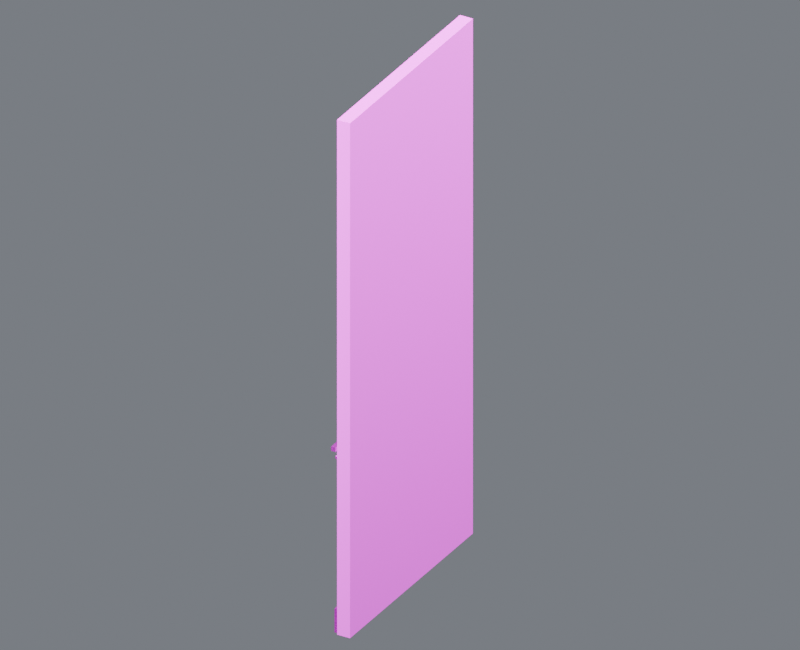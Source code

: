 # Source: wall_y_05_45.blend  (saved by Blender 4.5.87; exported with 4.5.12 LTS)
import bpy
from mathutils import Matrix  # noqa: F401  (used for matrix-valued properties, if any)

bpy.ops.wm.read_factory_settings(use_empty=True)
scene = bpy.context.scene
scene.name = 'Component_wall_y_05_45'

# ---- collections
col_01______wall_y_05_45 = bpy.data.collections.new('01_制作组件_wall_y_05_45'); scene.collection.children.link(col_01______wall_y_05_45)
col_20__45 = bpy.data.collections.new('侧墙_-20米_45米_制作源'); col_01______wall_y_05_45.children.link(col_20__45)
col_02______wall_y_05_45 = bpy.data.collections.new('02_游戏输出_wall_y_05_45'); scene.collection.children.link(col_02______wall_y_05_45)
col_20__45_1 = bpy.data.collections.new('侧墙_-20米_45米_输出包'); col_02______wall_y_05_45.children.link(col_20__45_1)
col_90_preview_component_wall_y_05_45 = bpy.data.collections.new('90_Preview_Component_wall_y_05_45'); scene.collection.children.link(col_90_preview_component_wall_y_05_45)

# ---- images (referenced by path relative to the original .blend; pixels are not part of the script)
import os
ASSET_DIR = os.environ.get("B2B_ASSET_DIR", "")  # directory of the original .blend (textures are referenced by path, not embedded)
HERE = os.path.dirname(os.path.abspath(__file__))  # packed textures are extracted next to this script under _unpacked/

def load_image(name, relpath, width, height, colorspace="sRGB"):
    """Load a texture the original file referenced (path relative to the .blend, or extracted next to this script)."""
    p = next((c for c in (os.path.join(HERE, relpath), os.path.join(ASSET_DIR, relpath)) if relpath and os.path.exists(c)), "")
    if p:
        img = bpy.data.images.load(p, check_existing=True)
        img.name = name
    else:  # same state as the original file: an image datablock whose file is absent (Cycles renders it pink)
        img = bpy.data.images.new(name, width, height)
        img.source = "FILE"
        img.filepath = "//" + (relpath or name)
    img.colorspace_settings.name = colorspace
    return img
img_10x10_512_png = load_image('设施低亮多巴胺色盘_10x10_512.png', '设施低亮多巴胺色盘_10x10_512.png', 1024, 1024, 'sRGB')

# ---- materials (node trees are filled in below, after node groups)
mat_02 = bpy.data.materials.new('02_细腻哑光_青绿大面')
mat_01 = bpy.data.materials.new('01_精工金属_紫色骨架')
mat_04_______ui = bpy.data.materials.new('04_柔和自发光_UI灯光')

# ---- material node trees
mat_02.use_nodes = True; mat_02.node_tree.nodes.clear()
_N = mat_02.node_tree.nodes; _L = mat_02.node_tree.links
n0 = _N.new('ShaderNodeUVMap'); n0.name = 'UV 贴图'; n0.location = (0, 0)
n0.uv_map = 'PaletteUV'
n1 = _N.new('ShaderNodeTexImage'); n1.name = '图像纹理'; n1.location = (0, 0)
n1.image = img_10x10_512_png
n1.interpolation = 'Closest'
n2 = _N.new('ShaderNodeBsdfPrincipled'); n2.name = '原理化 BSDF'; n2.location = (0, 0)
n2.inputs[1].default_value = 0.02
n2.inputs[2].default_value = 0.7
n3 = _N.new('ShaderNodeOutputMaterial'); n3.name = '材质输出'; n3.location = (0, 0)
_L.new(n0.outputs[0], n1.inputs[0])
_L.new(n1.outputs[0], n2.inputs[0])
_L.new(n2.outputs[0], n3.inputs[0])
n3.is_active_output = True
mat_01.use_nodes = True; mat_01.node_tree.nodes.clear()
_N = mat_01.node_tree.nodes; _L = mat_01.node_tree.links
n0 = _N.new('ShaderNodeUVMap'); n0.name = 'UV 贴图'; n0.location = (0, 0)
n0.uv_map = 'PaletteUV'
n1 = _N.new('ShaderNodeTexImage'); n1.name = '图像纹理'; n1.location = (0, 0)
n1.image = img_10x10_512_png
n1.interpolation = 'Closest'
n2 = _N.new('ShaderNodeBsdfPrincipled'); n2.name = '原理化 BSDF'; n2.location = (0, 0)
n2.inputs[1].default_value = 0.86
n2.inputs[2].default_value = 0.27
n3 = _N.new('ShaderNodeOutputMaterial'); n3.name = '材质输出'; n3.location = (0, 0)
_L.new(n0.outputs[0], n1.inputs[0])
_L.new(n1.outputs[0], n2.inputs[0])
_L.new(n2.outputs[0], n3.inputs[0])
n3.is_active_output = True
mat_04_______ui.use_nodes = True; mat_04_______ui.node_tree.nodes.clear()
_N = mat_04_______ui.node_tree.nodes; _L = mat_04_______ui.node_tree.links
n0 = _N.new('ShaderNodeUVMap'); n0.name = 'UV 贴图'; n0.location = (0, 0)
n0.uv_map = 'PaletteUV'
n1 = _N.new('ShaderNodeTexImage'); n1.name = '图像纹理'; n1.location = (0, 0)
n1.image = img_10x10_512_png
n1.interpolation = 'Closest'
n2 = _N.new('ShaderNodeBsdfPrincipled'); n2.name = '原理化 BSDF'; n2.location = (0, 0)
n2.inputs[2].default_value = 0.36
n2.inputs[28].default_value = 1.5
n3 = _N.new('ShaderNodeOutputMaterial'); n3.name = '材质输出'; n3.location = (0, 0)
_L.new(n0.outputs[0], n1.inputs[0])
_L.new(n1.outputs[0], n2.inputs[0])
_L.new(n2.outputs[0], n3.inputs[0])
_L.new(n1.outputs[0], n2.inputs[27])
n3.is_active_output = True

# ---- world
world_component_studio = bpy.data.worlds.new('Component_Studio'); scene.world = world_component_studio
world_component_studio.use_nodes = True; world_component_studio.node_tree.nodes.clear()
_N = world_component_studio.node_tree.nodes; _L = world_component_studio.node_tree.links
n0 = _N.new('ShaderNodeBackground'); n0.name = 'Background'; n0.location = (-200, 100)
n0.inputs[0].default_value = (0.3, 0.32, 0.36, 1.0)
n0.inputs[1].default_value = 0.45
n1 = _N.new('ShaderNodeOutputWorld'); n1.name = 'World Output'; n1.location = (200, 100)
_L.new(n0.outputs[0], n1.inputs[0])
n1.is_active_output = True

# ---- cameras
cam_camera_component_wall_y_05_45 = bpy.data.cameras.new('Camera_Component_wall_y_05_45')
cam_camera_component_wall_y_05_45.type = 'ORTHO'
cam_camera_component_wall_y_05_45.ortho_scale = 16.15

# ---- lights
light_key_component_wall_y_05_45 = bpy.data.lights.new('Key_Component_wall_y_05_45', 'AREA')
light_key_component_wall_y_05_45.energy = 2.837e+04
light_key_component_wall_y_05_45.size = 12.92
light_fill_component_wall_y_05_45 = bpy.data.lights.new('Fill_Component_wall_y_05_45', 'AREA')
light_fill_component_wall_y_05_45.energy = 1.669e+04
light_fill_component_wall_y_05_45.size = 12.92
light_rim_component_wall_y_05_45 = bpy.data.lights.new('Rim_Component_wall_y_05_45', 'AREA')
light_rim_component_wall_y_05_45.energy = 2.17e+04
light_rim_component_wall_y_05_45.size = 12.92

# ---- meshes
me_20__45_______00_mesh = bpy.data.meshes.new('侧墙_-20米_45米_制作_部件00_Mesh')
me_20__45_______00_mesh.from_pydata([(0.263, -2.5, 0.0), (0.263, 2.5, 0.0), (-0.037, 2.5, 0.0), (-0.037, -2.5, 0.0), (0.263, -2.5, 11.9), (0.263, 2.5, 11.9), (-0.037, 2.5, 11.9), (-0.037, -2.5, 11.9)], [], [(0, 1, 2, 3), (4, 7, 6, 5), (0, 4, 5, 1), (1, 5, 6, 2), (2, 6, 7, 3), (4, 0, 3, 7)])
_uv = me_20__45_______00_mesh.uv_layers.new(name='PaletteUV')
_uv.uv.foreach_set('vector', [0.926, 0.926, 0.974, 0.926, 0.974, 0.974, 0.926, 0.974, 0.926, 0.926, 0.974, 0.926, 0.974, 0.974, 0.926, 0.974, 0.926, 0.926, 0.974, 0.926, 0.974, 0.974, 0.926, 0.974, 0.926, 0.926, 0.974, 0.926, 0.974, 0.974, 0.926, 0.974, 0.926, 0.926, 0.974, 0.926, 0.974, 0.974, 0.926, 0.974, 0.926, 0.926, 0.974, 0.926, 0.974, 0.974, 0.926, 0.974])
me_20__45_______00_mesh.materials.append(mat_02)
me_20__45_______00_mesh.update()
me_20__45_______01_mesh = bpy.data.meshes.new('侧墙_-20米_45米_制作_部件01_Mesh')
me_20__45_______01_mesh.from_pydata([(-0.127, -2.45, 0.005), (-0.127, -2.45, 0.555), (-0.127, 2.45, 0.005), (-0.127, 2.45, 0.555), (-0.027, -2.45, 0.005), (-0.027, -2.45, 0.555), (-0.027, 2.45, 0.005), (-0.027, 2.45, 0.555)], [], [(0, 1, 3, 2), (2, 3, 7, 6), (6, 7, 5, 4), (4, 5, 1, 0), (2, 6, 4, 0), (7, 3, 1, 5)])
_uv = me_20__45_______01_mesh.uv_layers.new(name='PaletteUV')
_uv.uv.foreach_set('vector', [0.926, 0.826, 0.974, 0.826, 0.974, 0.874, 0.926, 0.874, 0.926, 0.826, 0.974, 0.826, 0.974, 0.874, 0.926, 0.874, 0.926, 0.826, 0.974, 0.826, 0.974, 0.874, 0.926, 0.874, 0.926, 0.826, 0.974, 0.826, 0.974, 0.874, 0.926, 0.874, 0.926, 0.826, 0.974, 0.826, 0.974, 0.874, 0.926, 0.874, 0.926, 0.826, 0.974, 0.826, 0.974, 0.874, 0.926, 0.874])
me_20__45_______01_mesh.materials.append(mat_01)
me_20__45_______01_mesh.update()
me_20__45_______02_mesh = bpy.data.meshes.new('侧墙_-20米_45米_制作_部件02_Mesh')
me_20__45_______02_mesh.from_pydata([(-0.107, -2.45, 4.023), (-0.107, -2.45, 4.078), (-0.107, 2.45, 4.023), (-0.107, 2.45, 4.078), (-0.067, -2.45, 4.023), (-0.067, -2.45, 4.078), (-0.067, 2.45, 4.023), (-0.067, 2.45, 4.078)], [], [(0, 1, 3, 2), (2, 3, 7, 6), (6, 7, 5, 4), (4, 5, 1, 0), (2, 6, 4, 0), (7, 3, 1, 5)])
_uv = me_20__45_______02_mesh.uv_layers.new(name='PaletteUV')
_uv.uv.foreach_set('vector', [0.926, 0.626, 0.974, 0.626, 0.974, 0.674, 0.926, 0.674, 0.926, 0.626, 0.974, 0.626, 0.974, 0.674, 0.926, 0.674, 0.926, 0.626, 0.974, 0.626, 0.974, 0.674, 0.926, 0.674, 0.926, 0.626, 0.974, 0.626, 0.974, 0.674, 0.926, 0.674, 0.926, 0.626, 0.974, 0.626, 0.974, 0.674, 0.926, 0.674, 0.926, 0.626, 0.974, 0.626, 0.974, 0.674, 0.926, 0.674])
me_20__45_______02_mesh.materials.append(mat_01)
me_20__45_______02_mesh.update()
me_20__45_______03_mesh = bpy.data.meshes.new('侧墙_-20米_45米_制作_部件03_Mesh')
me_20__45_______03_mesh.from_pydata([(-0.247, -2.375, 4.13), (-0.247, -2.375, 4.23), (-0.247, 2.375, 4.13), (-0.247, 2.375, 4.23), (-0.147, -2.375, 4.13), (-0.147, -2.375, 4.23), (-0.147, 2.375, 4.13), (-0.147, 2.375, 4.23)], [], [(0, 1, 3, 2), (2, 3, 7, 6), (6, 7, 5, 4), (4, 5, 1, 0), (2, 6, 4, 0), (7, 3, 1, 5)])
_uv = me_20__45_______03_mesh.uv_layers.new(name='PaletteUV')
_uv.uv.foreach_set('vector', [0.926, 0.826, 0.974, 0.826, 0.974, 0.874, 0.926, 0.874, 0.926, 0.826, 0.974, 0.826, 0.974, 0.874, 0.926, 0.874, 0.926, 0.826, 0.974, 0.826, 0.974, 0.874, 0.926, 0.874, 0.926, 0.826, 0.974, 0.826, 0.974, 0.874, 0.926, 0.874, 0.926, 0.826, 0.974, 0.826, 0.974, 0.874, 0.926, 0.874, 0.926, 0.826, 0.974, 0.826, 0.974, 0.874, 0.926, 0.874])
me_20__45_______03_mesh.materials.append(mat_01)
me_20__45_______03_mesh.update()
me_20__45_________mesh = bpy.data.meshes.new('侧墙_-20米_45米_制作_自发光_Mesh')
me_20__45_________mesh.from_pydata([(-0.263, -2.325, 4.166), (-0.263, -2.325, 4.194), (-0.263, 2.325, 4.166), (-0.263, 2.325, 4.194), (-0.251, -2.325, 4.166), (-0.251, -2.325, 4.194), (-0.251, 2.325, 4.166), (-0.251, 2.325, 4.194)], [], [(0, 1, 3, 2), (2, 3, 7, 6), (6, 7, 5, 4), (4, 5, 1, 0), (2, 6, 4, 0), (7, 3, 1, 5)])
_uv = me_20__45_________mesh.uv_layers.new(name='PaletteUV')
_uv.uv.foreach_set('vector', [0.326, 0.426, 0.374, 0.426, 0.374, 0.474, 0.326, 0.474, 0.326, 0.426, 0.374, 0.426, 0.374, 0.474, 0.326, 0.474, 0.326, 0.426, 0.374, 0.426, 0.374, 0.474, 0.326, 0.474, 0.326, 0.426, 0.374, 0.426, 0.374, 0.474, 0.326, 0.474, 0.326, 0.426, 0.374, 0.426, 0.374, 0.474, 0.326, 0.474, 0.326, 0.426, 0.374, 0.426, 0.374, 0.474, 0.326, 0.474])
me_20__45_________mesh.materials.append(mat_04_______ui)
me_20__45_________mesh.update()
me_20__45_______00_mesh_1 = bpy.data.meshes.new('侧墙_-20米_45米_输出_部件00_Mesh')
me_20__45_______00_mesh_1.from_pydata([(0.263, -2.5, 0.0), (0.263, 2.5, 0.0), (-0.037, 2.5, 0.0), (-0.037, -2.5, 0.0), (0.263, -2.5, 11.9), (0.263, 2.5, 11.9), (-0.037, 2.5, 11.9), (-0.037, -2.5, 11.9)], [], [(0, 1, 2, 3), (4, 7, 6, 5), (0, 4, 5, 1), (1, 5, 6, 2), (2, 6, 7, 3), (4, 0, 3, 7)])
_uv = me_20__45_______00_mesh_1.uv_layers.new(name='PaletteUV')
_uv.uv.foreach_set('vector', [0.926, 0.926, 0.974, 0.926, 0.974, 0.974, 0.926, 0.974, 0.926, 0.926, 0.974, 0.926, 0.974, 0.974, 0.926, 0.974, 0.926, 0.926, 0.974, 0.926, 0.974, 0.974, 0.926, 0.974, 0.926, 0.926, 0.974, 0.926, 0.974, 0.974, 0.926, 0.974, 0.926, 0.926, 0.974, 0.926, 0.974, 0.974, 0.926, 0.974, 0.926, 0.926, 0.974, 0.926, 0.974, 0.974, 0.926, 0.974])
me_20__45_______00_mesh_1.materials.append(mat_02)
me_20__45_______00_mesh_1.update()
me_20__45_______01_mesh_1 = bpy.data.meshes.new('侧墙_-20米_45米_输出_部件01_Mesh')
me_20__45_______01_mesh_1.from_pydata([(-0.127, -2.45, 0.005), (-0.127, -2.45, 0.555), (-0.127, 2.45, 0.005), (-0.127, 2.45, 0.555), (-0.027, -2.45, 0.005), (-0.027, -2.45, 0.555), (-0.027, 2.45, 0.005), (-0.027, 2.45, 0.555)], [], [(0, 1, 3, 2), (2, 3, 7, 6), (6, 7, 5, 4), (4, 5, 1, 0), (2, 6, 4, 0), (7, 3, 1, 5)])
_uv = me_20__45_______01_mesh_1.uv_layers.new(name='PaletteUV')
_uv.uv.foreach_set('vector', [0.926, 0.826, 0.974, 0.826, 0.974, 0.874, 0.926, 0.874, 0.926, 0.826, 0.974, 0.826, 0.974, 0.874, 0.926, 0.874, 0.926, 0.826, 0.974, 0.826, 0.974, 0.874, 0.926, 0.874, 0.926, 0.826, 0.974, 0.826, 0.974, 0.874, 0.926, 0.874, 0.926, 0.826, 0.974, 0.826, 0.974, 0.874, 0.926, 0.874, 0.926, 0.826, 0.974, 0.826, 0.974, 0.874, 0.926, 0.874])
me_20__45_______01_mesh_1.materials.append(mat_01)
me_20__45_______01_mesh_1.update()
me_20__45_______02_mesh_1 = bpy.data.meshes.new('侧墙_-20米_45米_输出_部件02_Mesh')
me_20__45_______02_mesh_1.from_pydata([(-0.107, -2.45, 4.023), (-0.107, -2.45, 4.078), (-0.107, 2.45, 4.023), (-0.107, 2.45, 4.078), (-0.067, -2.45, 4.023), (-0.067, -2.45, 4.078), (-0.067, 2.45, 4.023), (-0.067, 2.45, 4.078)], [], [(0, 1, 3, 2), (2, 3, 7, 6), (6, 7, 5, 4), (4, 5, 1, 0), (2, 6, 4, 0), (7, 3, 1, 5)])
_uv = me_20__45_______02_mesh_1.uv_layers.new(name='PaletteUV')
_uv.uv.foreach_set('vector', [0.926, 0.626, 0.974, 0.626, 0.974, 0.674, 0.926, 0.674, 0.926, 0.626, 0.974, 0.626, 0.974, 0.674, 0.926, 0.674, 0.926, 0.626, 0.974, 0.626, 0.974, 0.674, 0.926, 0.674, 0.926, 0.626, 0.974, 0.626, 0.974, 0.674, 0.926, 0.674, 0.926, 0.626, 0.974, 0.626, 0.974, 0.674, 0.926, 0.674, 0.926, 0.626, 0.974, 0.626, 0.974, 0.674, 0.926, 0.674])
me_20__45_______02_mesh_1.materials.append(mat_01)
me_20__45_______02_mesh_1.update()
me_20__45_______03_mesh_1 = bpy.data.meshes.new('侧墙_-20米_45米_输出_部件03_Mesh')
me_20__45_______03_mesh_1.from_pydata([(-0.247, -2.375, 4.13), (-0.247, -2.375, 4.23), (-0.247, 2.375, 4.13), (-0.247, 2.375, 4.23), (-0.147, -2.375, 4.13), (-0.147, -2.375, 4.23), (-0.147, 2.375, 4.13), (-0.147, 2.375, 4.23)], [], [(0, 1, 3, 2), (2, 3, 7, 6), (6, 7, 5, 4), (4, 5, 1, 0), (2, 6, 4, 0), (7, 3, 1, 5)])
_uv = me_20__45_______03_mesh_1.uv_layers.new(name='PaletteUV')
_uv.uv.foreach_set('vector', [0.926, 0.826, 0.974, 0.826, 0.974, 0.874, 0.926, 0.874, 0.926, 0.826, 0.974, 0.826, 0.974, 0.874, 0.926, 0.874, 0.926, 0.826, 0.974, 0.826, 0.974, 0.874, 0.926, 0.874, 0.926, 0.826, 0.974, 0.826, 0.974, 0.874, 0.926, 0.874, 0.926, 0.826, 0.974, 0.826, 0.974, 0.874, 0.926, 0.874, 0.926, 0.826, 0.974, 0.826, 0.974, 0.874, 0.926, 0.874])
me_20__45_______03_mesh_1.materials.append(mat_01)
me_20__45_______03_mesh_1.update()
me_20__45_________mesh_1 = bpy.data.meshes.new('侧墙_-20米_45米_输出_自发光_Mesh')
me_20__45_________mesh_1.from_pydata([(-0.263, -2.325, 4.166), (-0.263, -2.325, 4.194), (-0.263, 2.325, 4.166), (-0.263, 2.325, 4.194), (-0.251, -2.325, 4.166), (-0.251, -2.325, 4.194), (-0.251, 2.325, 4.166), (-0.251, 2.325, 4.194)], [], [(0, 1, 3, 2), (2, 3, 7, 6), (6, 7, 5, 4), (4, 5, 1, 0), (2, 6, 4, 0), (7, 3, 1, 5)])
_uv = me_20__45_________mesh_1.uv_layers.new(name='PaletteUV')
_uv.uv.foreach_set('vector', [0.326, 0.426, 0.374, 0.426, 0.374, 0.474, 0.326, 0.474, 0.326, 0.426, 0.374, 0.426, 0.374, 0.474, 0.326, 0.474, 0.326, 0.426, 0.374, 0.426, 0.374, 0.474, 0.326, 0.474, 0.326, 0.426, 0.374, 0.426, 0.374, 0.474, 0.326, 0.474, 0.326, 0.426, 0.374, 0.426, 0.374, 0.474, 0.326, 0.474, 0.326, 0.426, 0.374, 0.426, 0.374, 0.474, 0.326, 0.474])
me_20__45_________mesh_1.materials.append(mat_04_______ui)
me_20__45_________mesh_1.update()

# ---- objects
ob_root_wall_y_05_45 = bpy.data.objects.new('ROOT_wall_y_05_45_制作源', None)
ob_20__45_______00 = bpy.data.objects.new('侧墙_-20米_45米_制作_部件00', me_20__45_______00_mesh)
ob_20__45_______01 = bpy.data.objects.new('侧墙_-20米_45米_制作_部件01', me_20__45_______01_mesh)
ob_20__45_______02 = bpy.data.objects.new('侧墙_-20米_45米_制作_部件02', me_20__45_______02_mesh)
ob_20__45_______03 = bpy.data.objects.new('侧墙_-20米_45米_制作_部件03', me_20__45_______03_mesh)
ob_20__45 = bpy.data.objects.new('侧墙_-20米_45米_制作_自发光', me_20__45_________mesh)
ob_root_wall_y_05_45_1 = bpy.data.objects.new('ROOT_wall_y_05_45_组件', None)
ob_20__45_______00_1 = bpy.data.objects.new('侧墙_-20米_45米_输出_部件00', me_20__45_______00_mesh_1)
ob_20__45_______01_1 = bpy.data.objects.new('侧墙_-20米_45米_输出_部件01', me_20__45_______01_mesh_1)
ob_20__45_______02_1 = bpy.data.objects.new('侧墙_-20米_45米_输出_部件02', me_20__45_______02_mesh_1)
ob_20__45_______03_1 = bpy.data.objects.new('侧墙_-20米_45米_输出_部件03', me_20__45_______03_mesh_1)
ob_20__45_1 = bpy.data.objects.new('侧墙_-20米_45米_输出_自发光', me_20__45_________mesh_1)
ob_camera_component_wall_y_05_45 = bpy.data.objects.new('Camera_Component_wall_y_05_45', cam_camera_component_wall_y_05_45)
ob_key_component_wall_y_05_45 = bpy.data.objects.new('Key_Component_wall_y_05_45', light_key_component_wall_y_05_45)
ob_fill_component_wall_y_05_45 = bpy.data.objects.new('Fill_Component_wall_y_05_45', light_fill_component_wall_y_05_45)
ob_rim_component_wall_y_05_45 = bpy.data.objects.new('Rim_Component_wall_y_05_45', light_rim_component_wall_y_05_45)

# ---- transforms, parenting, visibility, modifiers, constraints
ob_root_wall_y_05_45.location = (0.0, 0.0, 0.0)
ob_20__45_______00.parent = ob_root_wall_y_05_45
ob_20__45_______00.location = (0.0, 0.0, 0.0)
ob_20__45_______01.parent = ob_root_wall_y_05_45
ob_20__45_______01.location = (0.0, 0.0, 0.0)
ob_20__45_______02.parent = ob_root_wall_y_05_45
ob_20__45_______02.location = (0.0, 0.0, 0.0)
ob_20__45_______03.parent = ob_root_wall_y_05_45
ob_20__45_______03.location = (0.0, 0.0, 0.0)
ob_20__45.parent = ob_root_wall_y_05_45
ob_20__45.location = (0.0, 0.0, 0.0)
ob_root_wall_y_05_45_1.location = (0.0, 0.0, 0.0)
ob_20__45_______00_1.parent = ob_root_wall_y_05_45_1
ob_20__45_______00_1.location = (0.0, 0.0, 0.0)
ob_20__45_______01_1.parent = ob_root_wall_y_05_45_1
ob_20__45_______01_1.location = (0.0, 0.0, 0.0)
ob_20__45_______02_1.parent = ob_root_wall_y_05_45_1
ob_20__45_______02_1.location = (0.0, 0.0, 0.0)
ob_20__45_______03_1.parent = ob_root_wall_y_05_45_1
ob_20__45_______03_1.location = (0.0, 0.0, 0.0)
ob_20__45_1.parent = ob_root_wall_y_05_45_1
ob_20__45_1.location = (0.0, 0.0, 0.0)
ob_camera_component_wall_y_05_45.location = (11.19, -19.59, 18.54)
ob_camera_component_wall_y_05_45.rotation_euler = (1.062, -1.601e-08, 0.5191)
ob_key_component_wall_y_05_45.location = (10.33, -20.67, 36.95)
ob_key_component_wall_y_05_45.rotation_euler = (0.6405, 5.714e-08, 0.4636)
ob_fill_component_wall_y_05_45.location = (-20.67, -10.33, 16.28)
ob_fill_component_wall_y_05_45.rotation_euler = (1.15, 4.813e-08, -1.107)
ob_rim_component_wall_y_05_45.location = (10.33, 20.67, 26.62)
ob_rim_component_wall_y_05_45.rotation_euler = (0.8411, -4.921e-08, 2.678)

# ---- collection membership
col_20__45.objects.link(ob_root_wall_y_05_45)
col_20__45.objects.link(ob_20__45_______00)
col_20__45.objects.link(ob_20__45_______01)
col_20__45.objects.link(ob_20__45_______02)
col_20__45.objects.link(ob_20__45_______03)
col_20__45.objects.link(ob_20__45)
col_20__45_1.objects.link(ob_root_wall_y_05_45_1)
col_20__45_1.objects.link(ob_20__45_______00_1)
col_20__45_1.objects.link(ob_20__45_______01_1)
col_20__45_1.objects.link(ob_20__45_______02_1)
col_20__45_1.objects.link(ob_20__45_______03_1)
col_20__45_1.objects.link(ob_20__45_1)
col_90_preview_component_wall_y_05_45.objects.link(ob_camera_component_wall_y_05_45)
col_90_preview_component_wall_y_05_45.objects.link(ob_key_component_wall_y_05_45)
col_90_preview_component_wall_y_05_45.objects.link(ob_fill_component_wall_y_05_45)
col_90_preview_component_wall_y_05_45.objects.link(ob_rim_component_wall_y_05_45)
def _layer_coll(name, lc=None):
    lc = lc or bpy.context.view_layer.layer_collection
    for c in lc.children:
        if c.name == name: return c
        r = _layer_coll(name, c)
        if r: return r
_layer_coll('01_制作组件_wall_y_05_45').exclude = True
_layer_coll('侧墙_-20米_45米_制作源').exclude = True

# ---- scene / render settings (as saved in the file)
scene.camera = ob_camera_component_wall_y_05_45
scene.frame_start = 1; scene.frame_end = 250; scene.frame_set(1)
scene.render.engine = 'CYCLES'
scene.render.image_settings.exr_codec = 'NONE'
scene.render.resolution_x = 800
scene.render.resolution_y = 650
scene.render.simplify_subdivision_render = 0
scene.render.simplify_child_particles_render = 0.0
scene.cycles.use_denoising = False
scene.cycles.samples = 8
scene.eevee.use_volume_custom_range = False
scene.eevee.use_fast_gi = False
scene.eevee.use_shadows = False
scene.view_settings.exposure = 0.5
scene.view_settings.white_balance_temperature = 0.0
scene.view_settings.white_balance_tint = 0.0
scene.view_settings.white_balance_whitepoint = (2.97, 0.5193, -0.0414)
bpy.context.view_layer.update()
